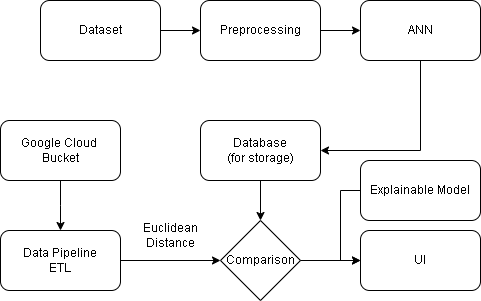

The diagram above was exported from draw.io. Its source (the exported page's mxGraphModel, read from the mxfile embedded in the PNG):
<mxGraphModel dx="1502" dy="578" grid="1" gridSize="10" guides="1" tooltips="1" connect="1" arrows="1" fold="1" page="1" pageScale="1" pageWidth="827" pageHeight="1169" math="0" shadow="0">
  <root>
    <mxCell id="0" />
    <mxCell id="1" parent="0" />
    <mxCell id="hBKHtrI1LWNy258oYvJI-1" value="Dataset" style="rounded=1;whiteSpace=wrap;html=1;" parent="1" vertex="1">
      <mxGeometry x="180" y="130" width="120" height="60" as="geometry" />
    </mxCell>
    <mxCell id="hBKHtrI1LWNy258oYvJI-2" value="Preprocessing" style="rounded=1;whiteSpace=wrap;html=1;" parent="1" vertex="1">
      <mxGeometry x="340" y="130" width="120" height="60" as="geometry" />
    </mxCell>
    <mxCell id="hBKHtrI1LWNy258oYvJI-3" value="" style="edgeStyle=orthogonalEdgeStyle;rounded=0;orthogonalLoop=1;jettySize=auto;html=1;" parent="1" source="hBKHtrI1LWNy258oYvJI-1" target="hBKHtrI1LWNy258oYvJI-2" edge="1">
      <mxGeometry relative="1" as="geometry" />
    </mxCell>
    <mxCell id="hBKHtrI1LWNy258oYvJI-4" value="ANN" style="rounded=1;whiteSpace=wrap;html=1;" parent="1" vertex="1">
      <mxGeometry x="500" y="130" width="120" height="60" as="geometry" />
    </mxCell>
    <mxCell id="hBKHtrI1LWNy258oYvJI-5" value="" style="edgeStyle=orthogonalEdgeStyle;rounded=0;orthogonalLoop=1;jettySize=auto;html=1;" parent="1" source="hBKHtrI1LWNy258oYvJI-2" target="hBKHtrI1LWNy258oYvJI-4" edge="1">
      <mxGeometry relative="1" as="geometry" />
    </mxCell>
    <mxCell id="hBKHtrI1LWNy258oYvJI-6" value="Database&lt;br&gt;(for storage)" style="rounded=1;whiteSpace=wrap;html=1;" parent="1" vertex="1">
      <mxGeometry x="340" y="250" width="120" height="60" as="geometry" />
    </mxCell>
    <mxCell id="hBKHtrI1LWNy258oYvJI-8" style="edgeStyle=orthogonalEdgeStyle;rounded=0;orthogonalLoop=1;jettySize=auto;html=1;exitX=0.5;exitY=1;exitDx=0;exitDy=0;entryX=1;entryY=0.5;entryDx=0;entryDy=0;" parent="1" source="hBKHtrI1LWNy258oYvJI-4" target="hBKHtrI1LWNy258oYvJI-6" edge="1">
      <mxGeometry relative="1" as="geometry" />
    </mxCell>
    <mxCell id="hBKHtrI1LWNy258oYvJI-9" value="Data Pipeline&lt;br&gt;ETL" style="rounded=1;whiteSpace=wrap;html=1;" parent="1" vertex="1">
      <mxGeometry x="140" y="360" width="120" height="60" as="geometry" />
    </mxCell>
    <mxCell id="hBKHtrI1LWNy258oYvJI-10" value="Comparison" style="rhombus;whiteSpace=wrap;html=1;" parent="1" vertex="1">
      <mxGeometry x="360" y="350" width="80" height="80" as="geometry" />
    </mxCell>
    <mxCell id="hBKHtrI1LWNy258oYvJI-12" style="edgeStyle=orthogonalEdgeStyle;rounded=0;orthogonalLoop=1;jettySize=auto;html=1;exitX=0.5;exitY=1;exitDx=0;exitDy=0;entryX=0.5;entryY=0;entryDx=0;entryDy=0;" parent="1" source="hBKHtrI1LWNy258oYvJI-6" target="hBKHtrI1LWNy258oYvJI-10" edge="1">
      <mxGeometry relative="1" as="geometry" />
    </mxCell>
    <mxCell id="hBKHtrI1LWNy258oYvJI-11" style="edgeStyle=orthogonalEdgeStyle;rounded=0;orthogonalLoop=1;jettySize=auto;html=1;exitX=1;exitY=0.5;exitDx=0;exitDy=0;entryX=0;entryY=0.5;entryDx=0;entryDy=0;" parent="1" source="hBKHtrI1LWNy258oYvJI-9" target="hBKHtrI1LWNy258oYvJI-10" edge="1">
      <mxGeometry relative="1" as="geometry" />
    </mxCell>
    <mxCell id="hBKHtrI1LWNy258oYvJI-13" value="Euclidean Distance" style="text;html=1;strokeColor=none;fillColor=none;align=center;verticalAlign=middle;whiteSpace=wrap;rounded=0;" parent="1" vertex="1">
      <mxGeometry x="280" y="350" width="60" height="30" as="geometry" />
    </mxCell>
    <mxCell id="hBKHtrI1LWNy258oYvJI-14" value="UI" style="rounded=1;whiteSpace=wrap;html=1;" parent="1" vertex="1">
      <mxGeometry x="500" y="360" width="120" height="60" as="geometry" />
    </mxCell>
    <mxCell id="hBKHtrI1LWNy258oYvJI-15" style="edgeStyle=orthogonalEdgeStyle;rounded=0;orthogonalLoop=1;jettySize=auto;html=1;exitX=1;exitY=0.5;exitDx=0;exitDy=0;" parent="1" source="hBKHtrI1LWNy258oYvJI-10" target="hBKHtrI1LWNy258oYvJI-14" edge="1">
      <mxGeometry relative="1" as="geometry" />
    </mxCell>
    <mxCell id="H-EXoKGas7_snPKRKfPL-2" style="edgeStyle=orthogonalEdgeStyle;rounded=0;orthogonalLoop=1;jettySize=auto;html=1;exitX=0;exitY=0.5;exitDx=0;exitDy=0;entryX=0;entryY=0.5;entryDx=0;entryDy=0;" parent="1" source="H-EXoKGas7_snPKRKfPL-1" target="hBKHtrI1LWNy258oYvJI-14" edge="1">
      <mxGeometry relative="1" as="geometry" />
    </mxCell>
    <mxCell id="H-EXoKGas7_snPKRKfPL-1" value="Explainable Model" style="rounded=1;whiteSpace=wrap;html=1;" parent="1" vertex="1">
      <mxGeometry x="500" y="290" width="120" height="60" as="geometry" />
    </mxCell>
    <mxCell id="H-EXoKGas7_snPKRKfPL-4" style="edgeStyle=orthogonalEdgeStyle;rounded=0;orthogonalLoop=1;jettySize=auto;html=1;exitX=0.5;exitY=1;exitDx=0;exitDy=0;" parent="1" source="H-EXoKGas7_snPKRKfPL-3" edge="1">
      <mxGeometry relative="1" as="geometry">
        <mxPoint x="200" y="360" as="targetPoint" />
      </mxGeometry>
    </mxCell>
    <mxCell id="H-EXoKGas7_snPKRKfPL-3" value="Google Cloud&amp;nbsp;&lt;div&gt;Bucket&lt;/div&gt;" style="rounded=1;whiteSpace=wrap;html=1;" parent="1" vertex="1">
      <mxGeometry x="140" y="250" width="120" height="60" as="geometry" />
    </mxCell>
  </root>
</mxGraphModel>